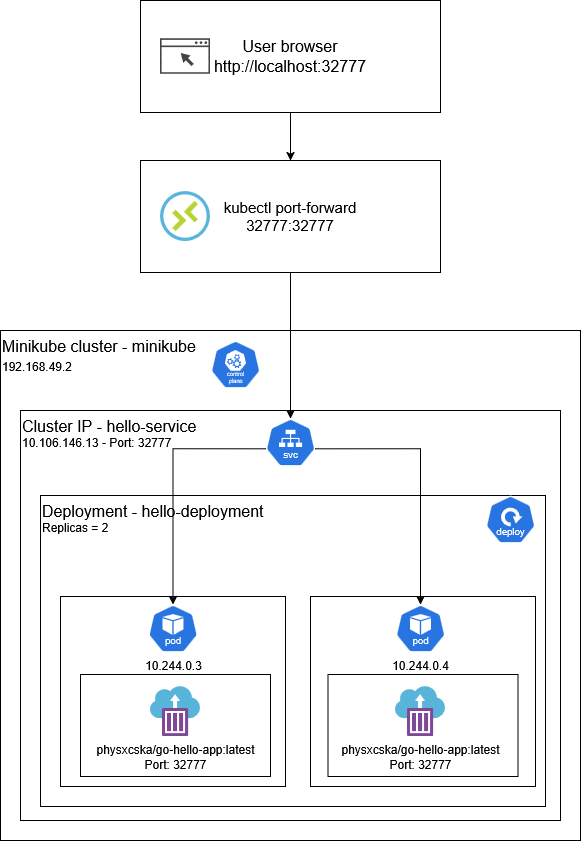

The diagram above was exported from draw.io. Its source (the exported page's mxGraphModel, read from the mxfile embedded in the PNG):
<mxGraphModel dx="1492" dy="851" grid="1" gridSize="10" guides="1" tooltips="1" connect="1" arrows="1" fold="1" page="1" pageScale="1" pageWidth="827" pageHeight="1169" math="0" shadow="0">
  <root>
    <mxCell id="0" />
    <mxCell id="1" parent="0" />
    <mxCell id="WOMpzSq_ZiHwL97OEALK-9" parent="1" style="rounded=0;whiteSpace=wrap;html=1;align=left;verticalAlign=top;fontSize=16;" value="&lt;font&gt;Minikube cluster -&amp;nbsp;&lt;font&gt;minikube&lt;/font&gt;&lt;/font&gt;&lt;br&gt;&lt;font style=&quot;font-size: 12px;&quot;&gt;192.168.49.2&lt;/font&gt;" vertex="1">
      <mxGeometry height="510" width="580" x="320" y="380" as="geometry" />
    </mxCell>
    <mxCell id="WOMpzSq_ZiHwL97OEALK-25" parent="1" style="rounded=0;whiteSpace=wrap;html=1;fillColor=none;strokeColor=light-dark(#000000,#FFFFFF);verticalAlign=top;align=left;" value="&lt;font style=&quot;font-size: 16px;&quot;&gt;Cluster IP - hello-service&lt;/font&gt;&lt;br&gt;10.106.146.13 -&amp;nbsp;Port: 32777" vertex="1">
      <mxGeometry height="410" width="540" x="340" y="460" as="geometry" />
    </mxCell>
    <mxCell id="WOMpzSq_ZiHwL97OEALK-18" parent="1" style="rounded=0;whiteSpace=wrap;html=1;fillColor=none;strokeColor=light-dark(#000000,#FFFFFF);verticalAlign=top;align=left;" value="&lt;font style=&quot;font-size: 16px;&quot;&gt;Deployment - hello-deployment&lt;br&gt;&lt;/font&gt;&lt;div&gt;&lt;font&gt;Replicas = 2&lt;/font&gt;&lt;/div&gt;" vertex="1">
      <mxGeometry height="311" width="505" x="360" y="545" as="geometry" />
    </mxCell>
    <mxCell id="WOMpzSq_ZiHwL97OEALK-28" edge="1" parent="1" source="WOMpzSq_ZiHwL97OEALK-22" style="edgeStyle=orthogonalEdgeStyle;rounded=0;orthogonalLoop=1;jettySize=auto;html=1;exitX=0.5;exitY=1;exitDx=0;exitDy=0;entryX=0.5;entryY=0;entryDx=0;entryDy=0;" target="WOMpzSq_ZiHwL97OEALK-21">
      <mxGeometry relative="1" as="geometry" />
    </mxCell>
    <mxCell id="WOMpzSq_ZiHwL97OEALK-22" parent="1" style="rounded=0;whiteSpace=wrap;html=1;" value="&lt;font style=&quot;font-size: 16px;&quot;&gt;User browser&lt;br&gt;http://localhost:32777&lt;/font&gt;" vertex="1">
      <mxGeometry height="112" width="300" x="460" y="50" as="geometry" />
    </mxCell>
    <mxCell id="WOMpzSq_ZiHwL97OEALK-21" parent="1" style="rounded=0;whiteSpace=wrap;html=1;" value="&lt;font style=&quot;font-size: 15px;&quot;&gt;kubectl port-forward&lt;br&gt;32777:32777&lt;/font&gt;" vertex="1">
      <mxGeometry height="112" width="300" x="460" y="210" as="geometry" />
    </mxCell>
    <mxCell id="WOMpzSq_ZiHwL97OEALK-14" parent="1" style="rounded=0;whiteSpace=wrap;html=1;fillColor=none;strokeColor=light-dark(#000000,#FFFFFF);" value="" vertex="1">
      <mxGeometry height="190" width="225" x="630" y="646" as="geometry" />
    </mxCell>
    <mxCell id="WOMpzSq_ZiHwL97OEALK-13" parent="1" style="rounded=0;whiteSpace=wrap;html=1;fillColor=none;strokeColor=light-dark(#000000,#FFFFFF);" value="" vertex="1">
      <mxGeometry height="190" width="225" x="380" y="646" as="geometry" />
    </mxCell>
    <mxCell id="WOMpzSq_ZiHwL97OEALK-16" parent="1" style="rounded=0;whiteSpace=wrap;html=1;fillColor=none;strokeColor=light-dark(#000000,#FFFFFF);" value="" vertex="1">
      <mxGeometry height="102" width="190" x="647.5" y="724" as="geometry" />
    </mxCell>
    <mxCell id="WOMpzSq_ZiHwL97OEALK-15" parent="1" style="rounded=0;whiteSpace=wrap;html=1;fillColor=none;strokeColor=light-dark(#000000,#FFFFFF);" value="" vertex="1">
      <mxGeometry height="102" width="190" x="400" y="724" as="geometry" />
    </mxCell>
    <mxCell id="WOMpzSq_ZiHwL97OEALK-1" parent="1" style="aspect=fixed;sketch=0;html=1;dashed=0;whitespace=wrap;verticalLabelPosition=bottom;verticalAlign=top;fillColor=#2875E2;strokeColor=#ffffff;points=[[0.005,0.63,0],[0.1,0.2,0],[0.9,0.2,0],[0.5,0,0],[0.995,0.63,0],[0.72,0.99,0],[0.5,1,0],[0.28,0.99,0]];shape=mxgraph.kubernetes.icon2;kubernetesLabel=1;prIcon=svc" value="" vertex="1">
      <mxGeometry height="48" width="50" x="585" y="468" as="geometry" />
    </mxCell>
    <mxCell id="WOMpzSq_ZiHwL97OEALK-6" parent="1" style="aspect=fixed;sketch=0;html=1;dashed=0;whitespace=wrap;verticalLabelPosition=bottom;verticalAlign=top;fillColor=#2875E2;strokeColor=#ffffff;points=[[0.005,0.63,0],[0.1,0.2,0],[0.9,0.2,0],[0.5,0,0],[0.995,0.63,0],[0.72,0.99,0],[0.5,1,0],[0.28,0.99,0]];shape=mxgraph.kubernetes.icon2;kubernetesLabel=1;prIcon=deploy" value="" vertex="1">
      <mxGeometry height="48" width="50" x="805" y="545" as="geometry" />
    </mxCell>
    <mxCell id="WOMpzSq_ZiHwL97OEALK-7" parent="1" style="aspect=fixed;sketch=0;html=1;dashed=0;whitespace=wrap;verticalLabelPosition=bottom;verticalAlign=top;fillColor=#2875E2;strokeColor=#ffffff;points=[[0.005,0.63,0],[0.1,0.2,0],[0.9,0.2,0],[0.5,0,0],[0.995,0.63,0],[0.72,0.99,0],[0.5,1,0],[0.28,0.99,0]];shape=mxgraph.kubernetes.icon2;kubernetesLabel=1;prIcon=control_plane" value="" vertex="1">
      <mxGeometry height="48" width="50" x="530" y="390" as="geometry" />
    </mxCell>
    <mxCell id="WOMpzSq_ZiHwL97OEALK-10" parent="1" style="image;sketch=0;aspect=fixed;html=1;points=[];align=center;fontSize=12;image=img/lib/mscae/Container_Instances.svg;" value="physxcska/go-hello-app:latest&lt;br&gt;Port: 32777" vertex="1">
      <mxGeometry height="50" width="50" x="470" y="736" as="geometry" />
    </mxCell>
    <mxCell id="WOMpzSq_ZiHwL97OEALK-11" parent="1" style="image;sketch=0;aspect=fixed;html=1;points=[];align=center;fontSize=12;image=img/lib/mscae/Container_Instances.svg;" value="physxcska/go-hello-app:latest&lt;br&gt;Port: 32777" vertex="1">
      <mxGeometry height="50" width="50" x="715" y="736" as="geometry" />
    </mxCell>
    <mxCell id="WOMpzSq_ZiHwL97OEALK-2" parent="1" style="aspect=fixed;sketch=0;html=1;dashed=0;whitespace=wrap;verticalLabelPosition=bottom;verticalAlign=top;fillColor=#2875E2;strokeColor=#ffffff;points=[[0.005,0.63,0],[0.1,0.2,0],[0.9,0.2,0],[0.5,0,0],[0.995,0.63,0],[0.72,0.99,0],[0.5,1,0],[0.28,0.99,0]];shape=mxgraph.kubernetes.icon2;kubernetesLabel=1;prIcon=pod" value="10.244.0.3" vertex="1">
      <mxGeometry height="48" width="50" x="467.5" y="654" as="geometry" />
    </mxCell>
    <mxCell id="WOMpzSq_ZiHwL97OEALK-12" parent="1" style="aspect=fixed;sketch=0;html=1;dashed=0;whitespace=wrap;verticalLabelPosition=bottom;verticalAlign=top;fillColor=#2875E2;strokeColor=#ffffff;points=[[0.005,0.63,0],[0.1,0.2,0],[0.9,0.2,0],[0.5,0,0],[0.995,0.63,0],[0.72,0.99,0],[0.5,1,0],[0.28,0.99,0]];shape=mxgraph.kubernetes.icon2;kubernetesLabel=1;prIcon=pod" value="10.244.0.4" vertex="1">
      <mxGeometry height="48" width="50" x="715" y="654" as="geometry" />
    </mxCell>
    <mxCell id="WOMpzSq_ZiHwL97OEALK-20" parent="1" style="image;sketch=0;aspect=fixed;html=1;points=[];align=center;fontSize=12;image=img/lib/mscae/Connections.svg;" value="" vertex="1">
      <mxGeometry height="50" width="50" x="480" y="241" as="geometry" />
    </mxCell>
    <mxCell id="WOMpzSq_ZiHwL97OEALK-24" parent="1" style="sketch=0;pointerEvents=1;shadow=0;dashed=0;html=1;strokeColor=none;fillColor=#434445;aspect=fixed;labelPosition=center;verticalLabelPosition=bottom;verticalAlign=top;align=center;outlineConnect=0;shape=mxgraph.vvd.web_browser;" value="" vertex="1">
      <mxGeometry height="35.5" width="50" x="480" y="88.25" as="geometry" />
    </mxCell>
    <mxCell id="WOMpzSq_ZiHwL97OEALK-26" edge="1" parent="1" source="WOMpzSq_ZiHwL97OEALK-1" style="edgeStyle=orthogonalEdgeStyle;rounded=0;orthogonalLoop=1;jettySize=auto;html=1;exitX=0.995;exitY=0.63;exitDx=0;exitDy=0;exitPerimeter=0;entryX=0.5;entryY=0;entryDx=0;entryDy=0;entryPerimeter=0;" target="WOMpzSq_ZiHwL97OEALK-12">
      <mxGeometry relative="1" as="geometry" />
    </mxCell>
    <mxCell id="WOMpzSq_ZiHwL97OEALK-27" edge="1" parent="1" source="WOMpzSq_ZiHwL97OEALK-1" style="edgeStyle=orthogonalEdgeStyle;rounded=0;orthogonalLoop=1;jettySize=auto;html=1;exitX=0.005;exitY=0.63;exitDx=0;exitDy=0;exitPerimeter=0;entryX=0.5;entryY=0;entryDx=0;entryDy=0;entryPerimeter=0;" target="WOMpzSq_ZiHwL97OEALK-2">
      <mxGeometry relative="1" as="geometry" />
    </mxCell>
    <mxCell id="WOMpzSq_ZiHwL97OEALK-29" edge="1" parent="1" source="WOMpzSq_ZiHwL97OEALK-21" style="edgeStyle=orthogonalEdgeStyle;rounded=0;orthogonalLoop=1;jettySize=auto;html=1;exitX=0.5;exitY=1;exitDx=0;exitDy=0;entryX=0.5;entryY=0;entryDx=0;entryDy=0;entryPerimeter=0;" target="WOMpzSq_ZiHwL97OEALK-1">
      <mxGeometry relative="1" as="geometry" />
    </mxCell>
  </root>
</mxGraphModel>